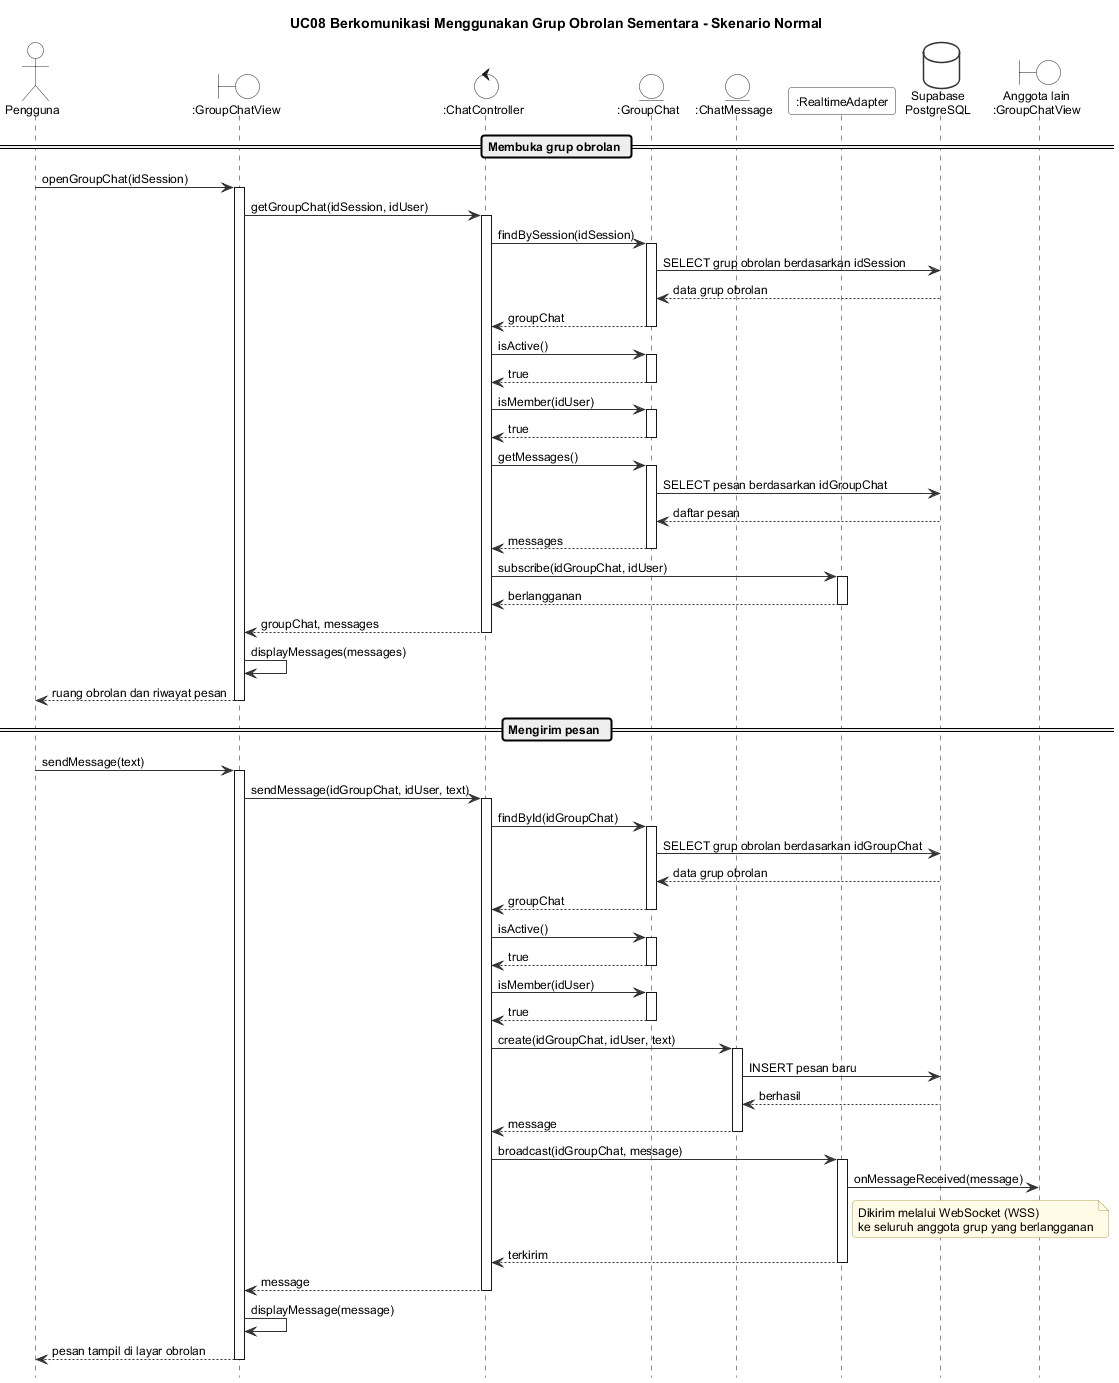

The diagram above was rendered by PlantUML. Its source (embedded in the PNG):
@startuml seq-uc08-normal
!include _style.iuml
title UC08 Berkomunikasi Menggunakan Grup Obrolan Sementara - Skenario Normal

actor Pengguna
boundary ":GroupChatView" as View
control ":ChatController" as Ctrl
entity ":GroupChat" as GC
entity ":ChatMessage" as Msg
participant ":RealtimeAdapter" as RT
database "Supabase\nPostgreSQL" as DB
boundary "Anggota lain\n:GroupChatView" as Other

== Membuka grup obrolan ==
Pengguna -> View : openGroupChat(idSession)
activate View
View -> Ctrl : getGroupChat(idSession, idUser)
activate Ctrl
Ctrl -> GC : findBySession(idSession)
activate GC
GC -> DB : SELECT grup obrolan berdasarkan idSession
DB --> GC : data grup obrolan
GC --> Ctrl : groupChat
deactivate GC
Ctrl -> GC : isActive()
activate GC
GC --> Ctrl : true
deactivate GC
Ctrl -> GC : isMember(idUser)
activate GC
GC --> Ctrl : true
deactivate GC
Ctrl -> GC : getMessages()
activate GC
GC -> DB : SELECT pesan berdasarkan idGroupChat
DB --> GC : daftar pesan
GC --> Ctrl : messages
deactivate GC
Ctrl -> RT : subscribe(idGroupChat, idUser)
activate RT
RT --> Ctrl : berlangganan
deactivate RT
Ctrl --> View : groupChat, messages
deactivate Ctrl
View -> View : displayMessages(messages)
View --> Pengguna : ruang obrolan dan riwayat pesan
deactivate View

== Mengirim pesan ==
Pengguna -> View : sendMessage(text)
activate View
View -> Ctrl : sendMessage(idGroupChat, idUser, text)
activate Ctrl
Ctrl -> GC : findById(idGroupChat)
activate GC
GC -> DB : SELECT grup obrolan berdasarkan idGroupChat
DB --> GC : data grup obrolan
GC --> Ctrl : groupChat
deactivate GC
Ctrl -> GC : isActive()
activate GC
GC --> Ctrl : true
deactivate GC
Ctrl -> GC : isMember(idUser)
activate GC
GC --> Ctrl : true
deactivate GC
Ctrl -> Msg : create(idGroupChat, idUser, text)
activate Msg
Msg -> DB : INSERT pesan baru
DB --> Msg : berhasil
Msg --> Ctrl : message
deactivate Msg
Ctrl -> RT : broadcast(idGroupChat, message)
activate RT
RT -> Other : onMessageReceived(message)
note right of RT : Dikirim melalui WebSocket (WSS)\nke seluruh anggota grup yang berlangganan
RT --> Ctrl : terkirim
deactivate RT
Ctrl --> View : message
deactivate Ctrl
View -> View : displayMessage(message)
View --> Pengguna : pesan tampil di layar obrolan
deactivate View
@enduml